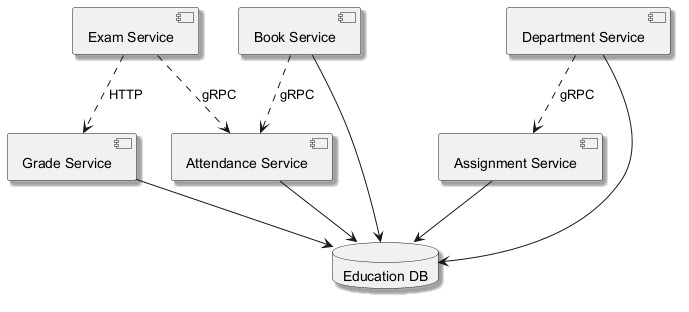

The diagram above was rendered by PlantUML. Its source (embedded in the PNG):
@startuml
skinparam backgroundColor #FFFFFF
skinparam classBackgroundColor #F1F8E9
skinparam classBorderColor #33691E
skinparam shadowing true
component "Exam Service" as C_ExamService
component "Book Service" as C_BookService
component "Grade Service" as C_GradeService
component "Department Service" as C_DepartmentService
component "Attendance Service" as C_AttendanceService
component "Assignment Service" as C_AssignmentService
database "Education DB" as DB_education
C_BookService --> DB_education
C_GradeService --> DB_education
C_DepartmentService --> DB_education
C_AttendanceService --> DB_education
C_AssignmentService --> DB_education
C_DepartmentService ..> C_AssignmentService : gRPC
C_BookService ..> C_AttendanceService : gRPC
C_ExamService ..> C_GradeService : HTTP
C_ExamService ..> C_AttendanceService : gRPC
@enduml